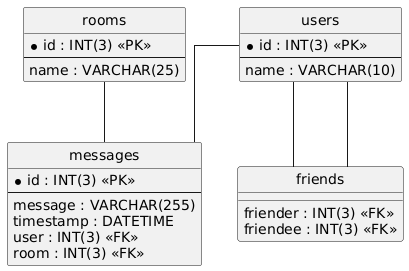

The diagram above was rendered by PlantUML. Its source (embedded in the PNG):
@startuml
hide circle
skinparam linetype ortho

entity "messages" as messages {
  * id : INT(3) <<PK>>
  --
  message : VARCHAR(255)
  timestamp : DATETIME
  user : INT(3) <<FK>>
  room : INT(3) <<FK>>
}

entity "users" as users {
  * id : INT(3) <<PK>>
  --
  name : VARCHAR(10)
}

entity "rooms" as rooms {
  * id : INT(3) <<PK>>
  --
  name : VARCHAR(25)
}

entity "friends" as friends {
  friender : INT(3) <<FK>>
  friendee : INT(3) <<FK>>
}

users -- messages
rooms -- messages
users -- friends
users -- friends
@enduml